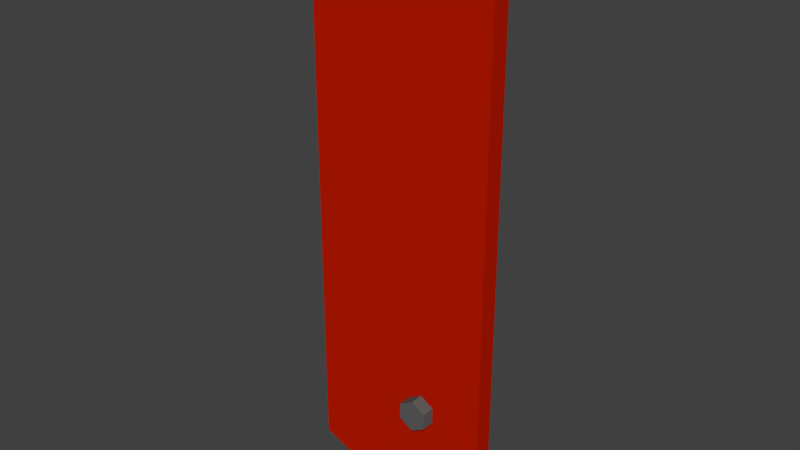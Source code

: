 # Source: Tabla2.blend  (saved by Blender 2.79.0; exported with 4.5.12 LTS)
import bpy
from mathutils import Matrix  # noqa: F401  (used for matrix-valued properties, if any)

bpy.ops.wm.read_factory_settings(use_empty=True)
scene = bpy.context.scene
scene.name = 'Scene'

# ---- collections
col_collection_1 = bpy.data.collections.new('Collection 1'); scene.collection.children.link(col_collection_1)

# ---- materials (node trees are filled in below, after node groups)
mat_rojo = bpy.data.materials.new('Rojo')
mat_rojo.alpha_threshold = 0.0
mat_rojo.use_transparent_shadow = False
mat_rojo.diffuse_color = (0.5071, 0.01029, 0.0, 1.0)
mat_rojo.roughness = 0.5
mat_tornillo = bpy.data.materials.new('Tornillo')
mat_tornillo.alpha_threshold = 0.0
mat_tornillo.use_transparent_shadow = False
mat_tornillo.diffuse_color = (0.1149, 0.1149, 0.1149, 1.0)
mat_tornillo.roughness = 0.5

# ---- material node trees

# ---- world
world_world = bpy.data.worlds.new('World'); scene.world = world_world
world_world.color = (0.05088, 0.05088, 0.05088)
world_world.use_sun_shadow = False
world_world.sun_shadow_jitter_overblur = 0.0
world_world.cycles.sampling_method = 'MANUAL'

# ---- meshes
me_cube_001 = bpy.data.meshes.new('Cube.001')
me_cube_001.from_pydata([(-1.0, -0.9696, -0.9696), (-1.0, -1.0, 1.0), (-1.0, 0.9967, -0.9967), (-1.0, 1.0, 1.0), (1.0, -0.9979, -0.9979), (1.0, -1.0, 1.0), (1.0, 0.9984, -0.9984), (1.0, 1.0, 1.0), (0.2944, -0.7925, -0.6177), (0.2944, -2.392, -0.6177), (0.4444, -0.7925, -0.6465), (0.4444, -2.392, -0.6465), (0.4444, -0.7925, -0.7043), (0.4444, -2.392, -0.7043), (0.2944, -0.7925, -0.7331), (0.2944, -2.392, -0.7331), (0.1445, -0.7925, -0.7043), (0.1445, -2.392, -0.7043), (0.1445, -0.7925, -0.6465), (0.1445, -2.392, -0.6465), (0.6, 1.033, -1.033), (0.2, 0.9798, -0.9798), (-0.2, 0.9702, -0.9702), (-0.6, 1.012, -1.012), (-0.6, -1.019, -1.019), (-0.2, -0.9694, -0.9694), (0.2, -0.9739, -0.9739), (0.6, -0.9905, -0.9905)], [], [(0, 1, 3, 2), (2, 3, 7, 6, 20, 21, 22, 23), (6, 7, 5, 4), (4, 5, 1, 0, 24, 25, 26, 27), (20, 6, 4, 27), (7, 3, 1, 5), (8, 9, 11, 10), (10, 11, 13, 12), (12, 13, 15, 14), (14, 15, 17, 16), (11, 9, 19, 17, 15, 13), (16, 17, 19, 18), (18, 19, 9, 8), (2, 23, 24, 0), (23, 22, 25, 24), (22, 21, 26, 25), (21, 20, 27, 26)])
me_cube_001.polygons.foreach_set('material_index', [0, 0, 0, 0, 0, 0, 1, 1, 1, 1, 1, 1, 1, 0, 0, 0, 0])
me_cube_001.materials.append(mat_rojo)
me_cube_001.materials.append(mat_tornillo)
me_cube_001.use_remesh_preserve_volume = False
me_cube_001.use_remesh_preserve_attributes = False
me_cube_001.use_mirror_vertex_groups = False
me_cube_001.update()

# ---- objects
ob_cube = bpy.data.objects.new('Cube', me_cube_001)

# ---- transforms, parenting, visibility, modifiers, constraints
ob_cube.location = (0.0, 0.0, 0.0)
ob_cube.scale = (0.25, 0.025, 0.75)
ob_cube.lineart.crease_threshold = 0.0

# ---- collection membership
col_collection_1.objects.link(ob_cube)

# ---- scene / render settings (as saved in the file)
scene.frame_start = 1; scene.frame_end = 250; scene.frame_set(1)
scene.render.engine = 'BLENDER_EEVEE_NEXT'
scene.render.resolution_percentage = 50
scene.render.dither_intensity = 0.0
scene.cycles.use_denoising = False
scene.cycles.samples = 128
scene.cycles.sampling_pattern = 'TABULATED_SOBOL'
scene.cycles.use_adaptive_sampling = False
scene.cycles.use_light_tree = False
scene.cycles.blur_glossy = 0.0
scene.cycles.sample_clamp_indirect = 0.0
scene.view_settings.view_transform = 'Standard'
bpy.context.view_layer.update()

# ---- added for rendering (the .blend has no active camera and no usable light): camera, sun
cam_auto = bpy.data.cameras.new('AutoCamera')
cam_auto.lens = 50.0
cam_auto.sensor_width = 36.0
cam_auto.clip_end = 1000.0
ob_auto_camera = bpy.data.objects.new('AutoCamera', cam_auto)
scene.collection.objects.link(ob_auto_camera)
ob_auto_camera.location = (1.48665, -1.80098, 1.17701)
ob_auto_camera.rotation_euler = (1.09748, -7.21219e-08, 0.694738)
scene.camera = ob_auto_camera
light_auto_sun = bpy.data.lights.new('AutoSun', 'SUN')
light_auto_sun.energy = 3.0
light_auto_sun.angle = 0.0523599
ob_auto_sun = bpy.data.objects.new('AutoSun', light_auto_sun)
scene.collection.objects.link(ob_auto_sun)
ob_auto_sun.rotation_euler = (0.872665, 0.174533, 0.523599)
bpy.context.view_layer.update()
